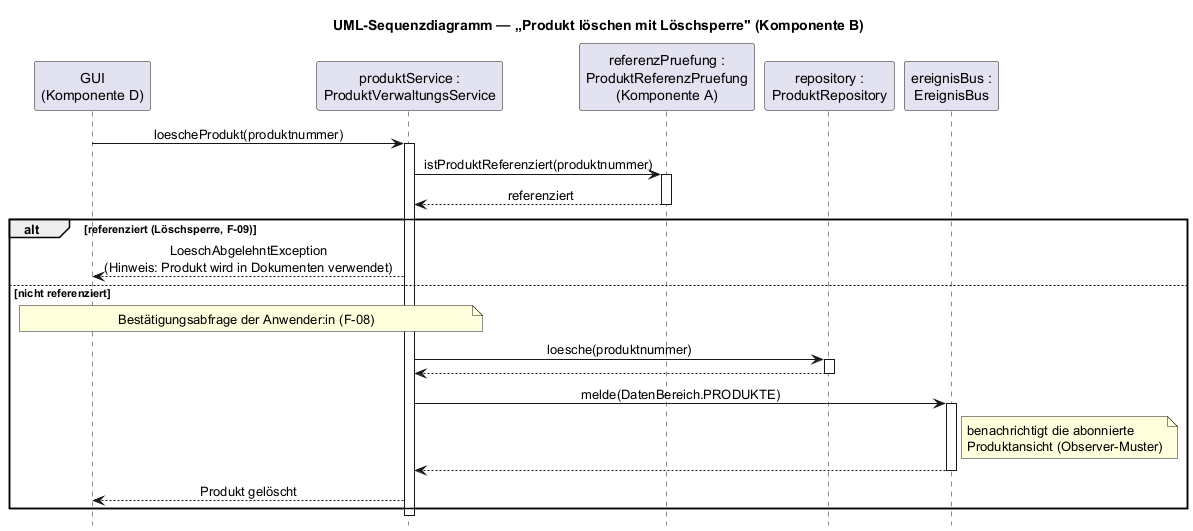

The diagram above was rendered by PlantUML. Its source (embedded in the PNG):
@startuml sequenz_produkt_loeschen
!pragma layout smetana
' UML-Sequenzdiagramm "Produkt löschen mit Löschsperre" (Pflichtenheft Teil B, Abschnitt 7.2)
' Ablauf gemäß ProduktVerwaltungsService.loescheProdukt(produktnummer).

skinparam shadowing false
skinparam sequenceMessageAlign center
hide footbox

title UML-Sequenzdiagramm — „Produkt löschen mit Löschsperre" (Komponente B)

participant "GUI\n(Komponente D)" as GUI
participant "produktService :\nProduktVerwaltungsService" as PVS
participant "referenzPruefung :\nProduktReferenzPruefung\n(Komponente A)" as RP
participant "repository :\nProduktRepository" as REPO
participant "ereignisBus :\nEreignisBus" as EB

GUI -> PVS : loescheProdukt(produktnummer)
activate PVS

PVS -> RP : istProduktReferenziert(produktnummer)
activate RP
RP --> PVS : referenziert
deactivate RP

alt referenziert (Löschsperre, F-09)
  PVS --> GUI : LoeschAbgelehntException\n(Hinweis: Produkt wird in Dokumenten verwendet)
else nicht referenziert
  note over GUI, PVS : Bestätigungsabfrage der Anwender:in (F-08)
  PVS -> REPO : loesche(produktnummer)
  activate REPO
  REPO --> PVS
  deactivate REPO
  PVS -> EB : melde(DatenBereich.PRODUKTE)
  activate EB
  note right of EB : benachrichtigt die abonnierte\nProduktansicht (Observer-Muster)
  EB --> PVS
  deactivate EB
  PVS --> GUI : Produkt gelöscht
end

deactivate PVS

@enduml